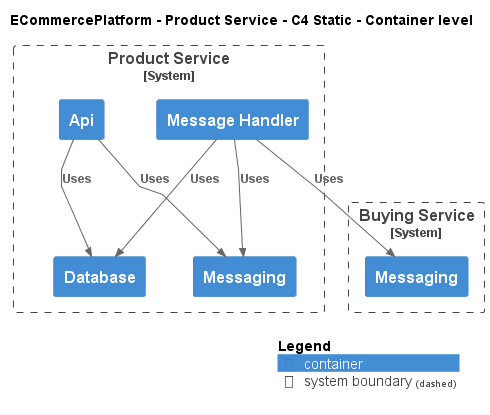

The diagram above was rendered by PlantUML. Its source (embedded in the PNG):
@startuml
!include ..\..\..\.c4s\C4_Container.puml

AddElementTag("c4interflow:lifecycle:new", $bgColor=green, $fontColor=#ffffff, $borderColor=green, $shadowing="False")
AddElementTag("c4interflow:lifecycle:changed", $bgColor=orange, $fontColor=#ffffff, $borderColor=orange, $shadowing="False")
AddElementTag("c4interflow:lifecycle:removed", $bgColor=red, $fontColor=#ffffff, $borderColor=red, $shadowing="False")

AddRelTag("c4interflow:lifecycle:new", $textColor=green, $lineColor=green)
AddRelTag("c4interflow:lifecycle:changed", $textColor=orange, $lineColor=orange)
AddRelTag("c4interflow:lifecycle:removed", $textColor=red, $lineColor=red)

SHOW_PERSON_PORTRAIT()
LAYOUT_TOP_DOWN()

skinparam linetype polyline

title ECommercePlatform - Product Service - C4 Static - Container level


System_Boundary(ECommercePlatform.SoftwareSystems.ProductService, "Product Service") {
    Container(ECommercePlatform.SoftwareSystems.ProductService.Containers.Api, "Api", "", "")
    Container(ECommercePlatform.SoftwareSystems.ProductService.Containers.Database, "Database", "", "")
    Container(ECommercePlatform.SoftwareSystems.ProductService.Containers.Messaging, "Messaging", "", "")
    Container(ECommercePlatform.SoftwareSystems.ProductService.Containers.MessageHandler, "Message Handler", "", "")
}

System_Boundary(ECommercePlatform.SoftwareSystems.BuyingService, "Buying Service") {
    Container(ECommercePlatform.SoftwareSystems.BuyingService.Containers.Messaging, "Messaging", "", "")
}

Rel(ECommercePlatform.SoftwareSystems.ProductService.Containers.Api, ECommercePlatform.SoftwareSystems.ProductService.Containers.Database, "Uses")
Rel(ECommercePlatform.SoftwareSystems.ProductService.Containers.Api, ECommercePlatform.SoftwareSystems.ProductService.Containers.Messaging, "Uses")
Rel(ECommercePlatform.SoftwareSystems.ProductService.Containers.MessageHandler, ECommercePlatform.SoftwareSystems.BuyingService.Containers.Messaging, "Uses")
Rel(ECommercePlatform.SoftwareSystems.ProductService.Containers.MessageHandler, ECommercePlatform.SoftwareSystems.ProductService.Containers.Database, "Uses")
Rel(ECommercePlatform.SoftwareSystems.ProductService.Containers.MessageHandler, ECommercePlatform.SoftwareSystems.ProductService.Containers.Messaging, "Uses")


SHOW_LEGEND()
@enduml